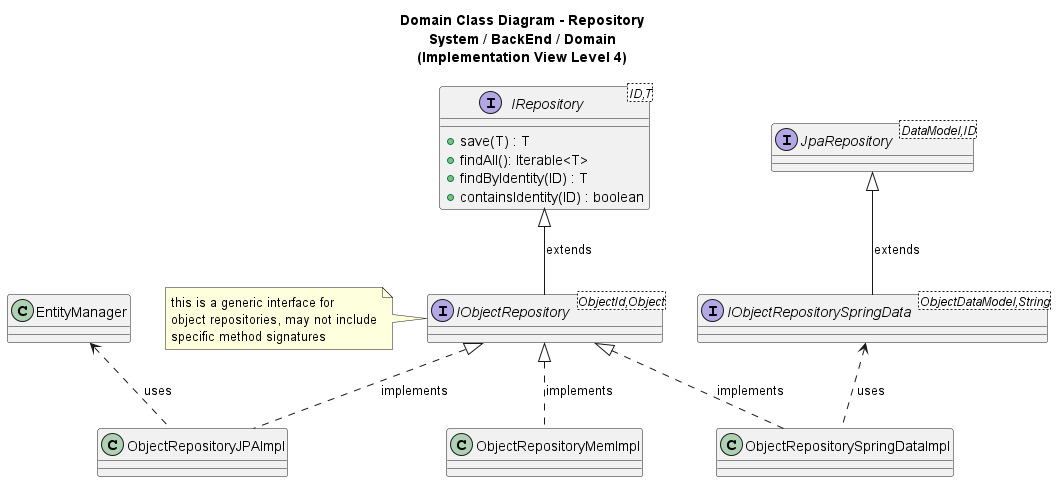

The diagram above was rendered by PlantUML. Its source (embedded in the PNG):
@startuml
'https://plantuml.com/class-diagram
title Domain Class Diagram - Repository\nSystem / BackEnd / Domain\n(Implementation View Level 4)


interface IRepository<ID,T>{
+ save(T) : T
+ findAll(): Iterable<T>
+ findByIdentity(ID) : T
+ containsIdentity(ID) : boolean
}

interface JpaRepository<DataModel,ID>{
}

interface "IObjectRepository<ObjectId,Object>" as IObjectRepository{
}

interface IObjectRepositorySpringData<ObjectDataModel,String>{
}

class ObjectRepositoryMemImpl{
}
class ObjectRepositoryJPAImpl{
}
class EntityManager{
}

IObjectRepository -u-|> IRepository : extends

ObjectRepositoryMemImpl .u.|> IObjectRepository : implements
ObjectRepositoryJPAImpl .u.|> IObjectRepository : implements
IObjectRepositorySpringData -u-|> JpaRepository : extends
ObjectRepositoryJPAImpl .u.> EntityManager : uses

ObjectRepositorySpringDataImpl  .u.|> IObjectRepository : implements
ObjectRepositorySpringDataImpl .u.> IObjectRepositorySpringData : uses

note left of IObjectRepository
    this is a generic interface for
    object repositories, may not include
    specific method signatures
end note

@enduml